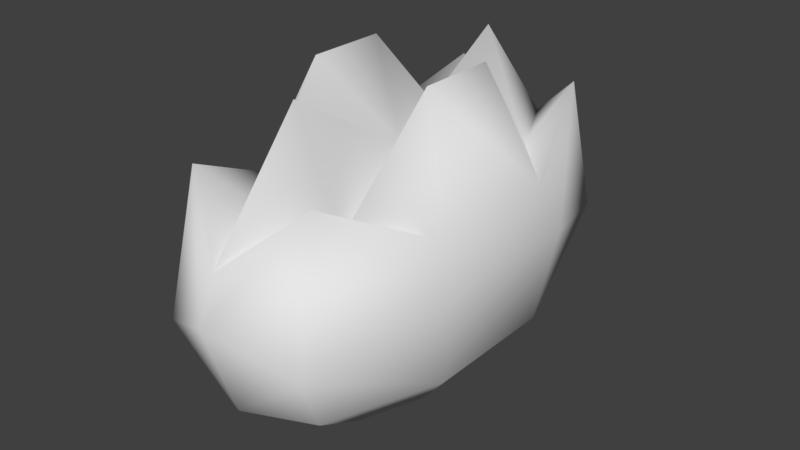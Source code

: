 # Source: buisson.blend  (saved by Blender 2.79.0; exported with 4.5.12 LTS)
import bpy
from mathutils import Matrix  # noqa: F401  (used for matrix-valued properties, if any)

bpy.ops.wm.read_factory_settings(use_empty=True)
scene = bpy.context.scene
scene.name = 'Scene'

# ---- collections
col_collection_1 = bpy.data.collections.new('Collection 1'); scene.collection.children.link(col_collection_1)

# ---- world
world_world = bpy.data.worlds.new('World'); scene.world = world_world
world_world.color = (0.05088, 0.05088, 0.05088)
world_world.use_sun_shadow = False
world_world.sun_shadow_jitter_overblur = 0.0
world_world.cycles.sampling_method = 'MANUAL'

# ---- meshes
me_sphere = bpy.data.meshes.new('Sphere')
me_sphere.from_pydata([(-3.222e-09, 0.8103, 0.2699), (-2.274e-09, 0.5, 0.06506), (-4.665e-08, 2.884e-08, 0.9416), (0.182, 0.5011, 0.83), (0.2545, 0.7006, 1.028), (0.2939, 0.809, 0.4954), (0.2545, 0.7006, 0.2699), (0.1469, 0.4045, 0.06506), (0.2378, 0.1545, 1.243), (0.4118, 0.2676, 0.8045), (0.4755, 0.309, 0.6379), (0.4118, 0.2676, 0.2699), (0.2378, 0.1545, 0.06506), (0.2378, -0.1545, 1.243), (0.4118, -0.2676, 0.8045), (0.4755, -0.309, 0.6379), (0.4118, -0.2676, 0.2699), (0.2378, -0.1545, 0.06506), (0.182, -0.5011, 0.83), (0.2545, -0.7006, 1.028), (0.2939, -0.809, 0.4954), (0.2545, -0.7006, 0.2699), (0.1469, -0.4045, 0.06506), (1.295e-08, -0.5, 1.243), (1.295e-08, -0.866, 0.8045), (-1.778e-08, -0.9374, 0.6379), (-3.08e-08, -0.8103, 0.2699), (1.295e-08, -0.5, 0.06506), (-0.182, -0.5011, 0.83), (-0.2545, -0.7006, 1.028), (-0.2939, -0.809, 0.4954), (-0.2545, -0.7006, 0.2699), (-0.1469, -0.4045, 0.06506), (-2.274e-09, 1.51e-07, 0.0), (-0.2378, -0.1545, 1.243), (-0.4118, -0.2676, 0.8045), (-0.4755, -0.309, 0.6379), (-0.4118, -0.2676, 0.2699), (-0.2378, -0.1545, 0.06506), (-0.2378, 0.1545, 1.243), (-0.4118, 0.2676, 0.8045), (-0.4755, 0.309, 0.6379), (-0.4118, 0.2676, 0.2699), (-0.2378, 0.1545, 0.06506), (-0.182, 0.5011, 0.83), (-0.2545, 0.7006, 1.028), (-0.2939, 0.809, 0.4954), (-0.2545, 0.7006, 0.2699), (-0.1469, 0.4045, 0.06506), (-4.665e-08, 0.5, 1.243), (-1.685e-08, 0.866, 0.8045), (-4.572e-08, 0.9374, 0.6379)], [], [(1, 0, 6, 7), (33, 1, 7), (33, 7, 12), (7, 6, 11, 12), (33, 12, 17), (12, 11, 16, 17), (33, 17, 22), (17, 16, 21, 22), (33, 22, 27), (22, 21, 26, 27), (27, 26, 31, 32), (33, 27, 32), (32, 31, 37, 38), (33, 32, 38), (10, 11, 5), (38, 37, 42, 43), (41, 46, 42), (37, 30, 36), (33, 38, 43), (31, 30, 37), (47, 42, 46), (43, 42, 47, 48), (47, 46, 0), (6, 0, 5), (33, 43, 48), (6, 5, 11), (31, 26, 30), (48, 47, 0, 1), (37, 36, 41, 42), (11, 10, 15, 16), (33, 48, 1), (21, 16, 20), (21, 20, 26), (16, 15, 20), (25, 26, 20), (26, 25, 30), (46, 51, 0), (51, 5, 0), (10, 4, 9), (4, 10, 5), (51, 50, 4), (4, 5, 51), (50, 51, 45), (45, 51, 46), (46, 41, 45), (41, 40, 45), (36, 35, 40, 41), (36, 29, 35), (29, 36, 30), (30, 25, 29), (24, 29, 25), (25, 19, 24), (19, 25, 20), (20, 15, 19), (14, 19, 15), (10, 9, 14, 15), (29, 28, 35), (29, 24, 28), (19, 18, 24), (19, 14, 18), (4, 3, 9), (4, 50, 3), (45, 44, 50), (45, 40, 44), (35, 34, 39, 40), (34, 35, 28), (39, 44, 40), (50, 44, 49), (49, 3, 50), (9, 3, 8), (9, 8, 13, 14), (14, 13, 18), (23, 24, 18), (24, 23, 28), (23, 2, 28), (18, 2, 23), (13, 2, 18), (8, 2, 13), (3, 2, 8), (3, 49, 2), (49, 44, 2), (44, 39, 2), (39, 34, 2), (28, 2, 34)])
me_sphere.polygons.foreach_set('use_smooth', [True] * 84)
_uv = me_sphere.uv_layers.new(name='UVMap')
_uv.uv.foreach_set('vector', [0.7348, 0.09134, 0.7369, 0.0, 0.8068, 0.03636, 0.7749, 0.1224, 0.7313, 0.2459, 0.7348, 0.09134, 0.7749, 0.1224, 0.7313, 0.2459, 0.7749, 0.1224, 0.7984, 0.2013, 1.656e-08, 0.1271, 0.05937, 0.03405, 0.06328, 0.1701, 0.002255, 0.2056, 0.7313, 0.2459, 0.7984, 0.2013, 0.7962, 0.298, 0.002255, 0.2056, 0.06328, 0.1701, 0.06328, 0.3382, 0.002255, 0.3027, 0.7313, 0.2459, 0.7962, 0.298, 0.7692, 0.3754, 0.002255, 0.3027, 0.06328, 0.3382, 0.05937, 0.4742, 0.0, 0.3812, 0.7313, 0.2459, 0.7692, 0.3754, 0.7277, 0.4041, 0.7692, 0.3754, 0.7968, 0.4746, 0.7253, 0.5069, 0.7277, 0.4041, 0.7277, 0.4041, 0.7253, 0.5069, 0.6554, 0.4705, 0.6875, 0.3731, 0.7313, 0.2459, 0.7277, 0.4041, 0.6875, 0.3731, 0.6554, 0.3832, 0.5948, 0.4752, 0.5927, 0.3391, 0.6541, 0.3046, 0.7313, 0.2459, 0.6875, 0.3731, 0.6641, 0.2941, 0.1667, 0.1571, 0.06328, 0.1701, 0.1227, 0.0, 0.6541, 0.3046, 0.5927, 0.3391, 0.5948, 0.171, 0.6554, 0.2075, 0.4916, 0.1563, 0.5376, 0.0, 0.5948, 0.171, 0.5927, 0.3391, 0.531, 0.5082, 0.4891, 0.3504, 0.7313, 0.2459, 0.6641, 0.2941, 0.6663, 0.1975, 0.5948, 0.4752, 0.531, 0.5082, 0.5927, 0.3391, 0.6005, 0.03508, 0.5948, 0.171, 0.5376, 0.0, 0.4652, 0.5082, 0.5222, 0.5727, 0.4619, 0.6621, 0.4303, 0.5598, 0.4619, 0.6621, 0.4854, 0.7365, 0.3902, 0.6938, 0.3282, 0.6838, 0.3902, 0.6938, 0.3311, 0.7615, 0.7313, 0.2459, 0.6663, 0.1975, 0.6933, 0.12, 0.05937, 0.03405, 0.1227, 0.0, 0.06328, 0.1701, 0.152, 0.7486, 0.07503, 0.7488, 0.1503, 0.7021, 0.4303, 0.5598, 0.4619, 0.6621, 0.3902, 0.6938, 0.3876, 0.5843, 0.5927, 0.3391, 0.4891, 0.3504, 0.4916, 0.1563, 0.5948, 0.171, 0.06328, 0.1701, 0.1667, 0.1571, 0.1667, 0.3512, 0.06328, 0.3382, 0.7313, 0.2459, 0.6933, 0.12, 0.7348, 0.09134, 0.05937, 0.4742, 0.06328, 0.3382, 0.1227, 0.5083, 0.7968, 0.4746, 0.8068, 0.5151, 0.7253, 0.5069, 0.06328, 0.3382, 0.1667, 0.3512, 0.1227, 0.5083, 0.06121, 0.6627, 0.07503, 0.7488, 0.0, 0.6692, 0.07503, 0.7488, 0.06121, 0.6627, 0.1503, 0.7021, 0.4854, 0.7365, 0.4139, 0.8086, 0.3902, 0.6938, 0.4139, 0.8086, 0.3311, 0.7615, 0.3902, 0.6938, 0.1667, 0.1571, 0.2691, 0.03405, 0.2112, 0.1701, 0.2691, 0.03405, 0.1667, 0.1571, 0.1227, 0.0, 0.6963, 0.669, 0.7035, 0.6129, 0.7859, 0.5419, 0.7859, 0.5419, 0.7859, 0.7073, 0.6963, 0.669, 0.7035, 0.6129, 0.6963, 0.669, 0.6554, 0.5151, 0.5222, 0.8484, 0.4139, 0.8086, 0.4854, 0.7365, 0.5376, 0.0, 0.4916, 0.1563, 0.3908, 0.03164, 0.4916, 0.1563, 0.4469, 0.1686, 0.3908, 0.03164, 0.4891, 0.3504, 0.4447, 0.3367, 0.4469, 0.1686, 0.4916, 0.1563, 0.4891, 0.3504, 0.3851, 0.4718, 0.4447, 0.3367, 0.3851, 0.4718, 0.4891, 0.3504, 0.531, 0.5082, 0.1503, 0.7021, 0.06121, 0.6627, 0.152, 0.5367, 0.06897, 0.6067, 0.152, 0.5367, 0.06121, 0.6627, 0.06121, 0.6627, 0.02185, 0.5083, 0.06897, 0.6067, 0.02185, 0.5083, 0.06121, 0.6627, 0.0, 0.6692, 0.1227, 0.5083, 0.1667, 0.3512, 0.2691, 0.4742, 0.2112, 0.3382, 0.2691, 0.4742, 0.1667, 0.3512, 0.1667, 0.1571, 0.2112, 0.1701, 0.2112, 0.3382, 0.1667, 0.3512, 0.8068, 0.07301, 0.8781, 0.1022, 0.8738, 0.2004, 0.8068, 0.07301, 0.8781, 0.0, 0.8781, 0.1022, 0.2598, 0.5694, 0.3141, 0.5083, 0.3141, 0.6229, 0.1458, 0.7488, 0.1458, 0.8773, 0.1097, 0.8289, 0.2534, 0.8565, 0.3247, 0.8857, 0.3204, 0.9839, 0.2534, 0.8565, 0.3247, 0.7835, 0.3247, 0.8857, 0.07184, 0.9061, 0.07184, 0.9928, 0.0, 0.9118, 0.2958, 0.6229, 0.2958, 0.7514, 0.2598, 0.703, 0.4447, 0.3367, 0.3282, 0.2993, 0.3295, 0.2022, 0.4469, 0.1686, 0.3956, 0.8484, 0.4129, 0.9987, 0.3282, 0.9987, 0.3295, 0.2022, 0.4465, 0.09524, 0.4469, 0.1686, 0.2523, 0.5083, 0.2598, 0.6233, 0.152, 0.6467, 0.8945, 0.8839, 0.8213, 0.7756, 0.8945, 0.7073, 0.4969, 1.0, 0.4129, 0.9876, 0.4969, 0.8484, 0.2112, 0.1701, 0.3282, 0.2056, 0.3282, 0.3027, 0.2112, 0.3382, 0.2112, 0.3382, 0.3282, 0.3027, 0.2126, 0.4115, 0.5222, 0.6467, 0.6225, 0.5082, 0.63, 0.6233, 0.88, 0.2004, 0.88, 0.377, 0.8068, 0.2687, 0.5222, 0.9202, 0.63, 0.7835, 0.63, 0.9437, 0.63, 0.6233, 0.63, 0.7835, 0.5222, 0.6467, 0.152, 0.8065, 0.2534, 0.7835, 0.2534, 0.9271, 0.8213, 0.7703, 0.7383, 0.8054, 0.756, 0.7073, 0.8213, 0.938, 0.7383, 0.8054, 0.8213, 0.7703, 0.1097, 0.9061, 0.0, 0.9061, 0.083, 0.7488, 0.152, 0.6467, 0.2598, 0.6233, 0.2598, 0.7835, 0.8733, 0.5151, 0.8733, 0.6815, 0.7859, 0.6192, 0.673, 0.7073, 0.7383, 0.7703, 0.6554, 0.8054, 0.7383, 0.938, 0.6554, 0.8054, 0.7383, 0.7703])
me_sphere.use_remesh_preserve_volume = False
me_sphere.use_remesh_preserve_attributes = False
me_sphere.use_mirror_vertex_groups = False
me_sphere.update()

# ---- objects
ob_sphere = bpy.data.objects.new('Sphere', me_sphere)

# ---- transforms, parenting, visibility, modifiers, constraints
ob_sphere.location = (0.0, 0.0, 0.0)
ob_sphere.lineart.crease_threshold = 0.0

# ---- collection membership
col_collection_1.objects.link(ob_sphere)

# ---- scene / render settings (as saved in the file)
scene.frame_start = 1; scene.frame_end = 250; scene.frame_set(1)
scene.render.engine = 'BLENDER_EEVEE_NEXT'
scene.render.resolution_percentage = 50
scene.render.dither_intensity = 0.0
scene.cycles.use_denoising = False
scene.cycles.samples = 128
scene.cycles.sampling_pattern = 'TABULATED_SOBOL'
scene.cycles.use_adaptive_sampling = False
scene.cycles.use_light_tree = False
scene.cycles.blur_glossy = 0.0
scene.cycles.sample_clamp_indirect = 0.0
scene.view_settings.view_transform = 'Standard'
bpy.context.view_layer.update()

# ---- added for rendering (the .blend has no active camera and no usable light): camera, sun
cam_auto = bpy.data.cameras.new('AutoCamera')
cam_auto.lens = 50.0
cam_auto.sensor_width = 36.0
cam_auto.clip_end = 1000.0
ob_auto_camera = bpy.data.objects.new('AutoCamera', cam_auto)
scene.collection.objects.link(ob_auto_camera)
ob_auto_camera.location = (2.25956, -2.71148, 2.42908)
ob_auto_camera.rotation_euler = (1.09748, -7.21219e-08, 0.694738)
scene.camera = ob_auto_camera
light_auto_sun = bpy.data.lights.new('AutoSun', 'SUN')
light_auto_sun.energy = 3.0
light_auto_sun.angle = 0.0523599
ob_auto_sun = bpy.data.objects.new('AutoSun', light_auto_sun)
scene.collection.objects.link(ob_auto_sun)
ob_auto_sun.rotation_euler = (0.872665, 0.174533, 0.523599)
bpy.context.view_layer.update()
